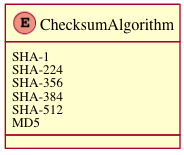

The diagram above was rendered by PlantUML. Its source (embedded in the PNG):
@startuml images/class_checksumalgorithm.png
enum ChecksumAlgorithm
  ChecksumAlgorithm : SHA-1
  ChecksumAlgorithm : SHA-224
  ChecksumAlgorithm : SHA-356
  ChecksumAlgorithm : SHA-384
  ChecksumAlgorithm : SHA-512
  ChecksumAlgorithm : MD5
@enduml